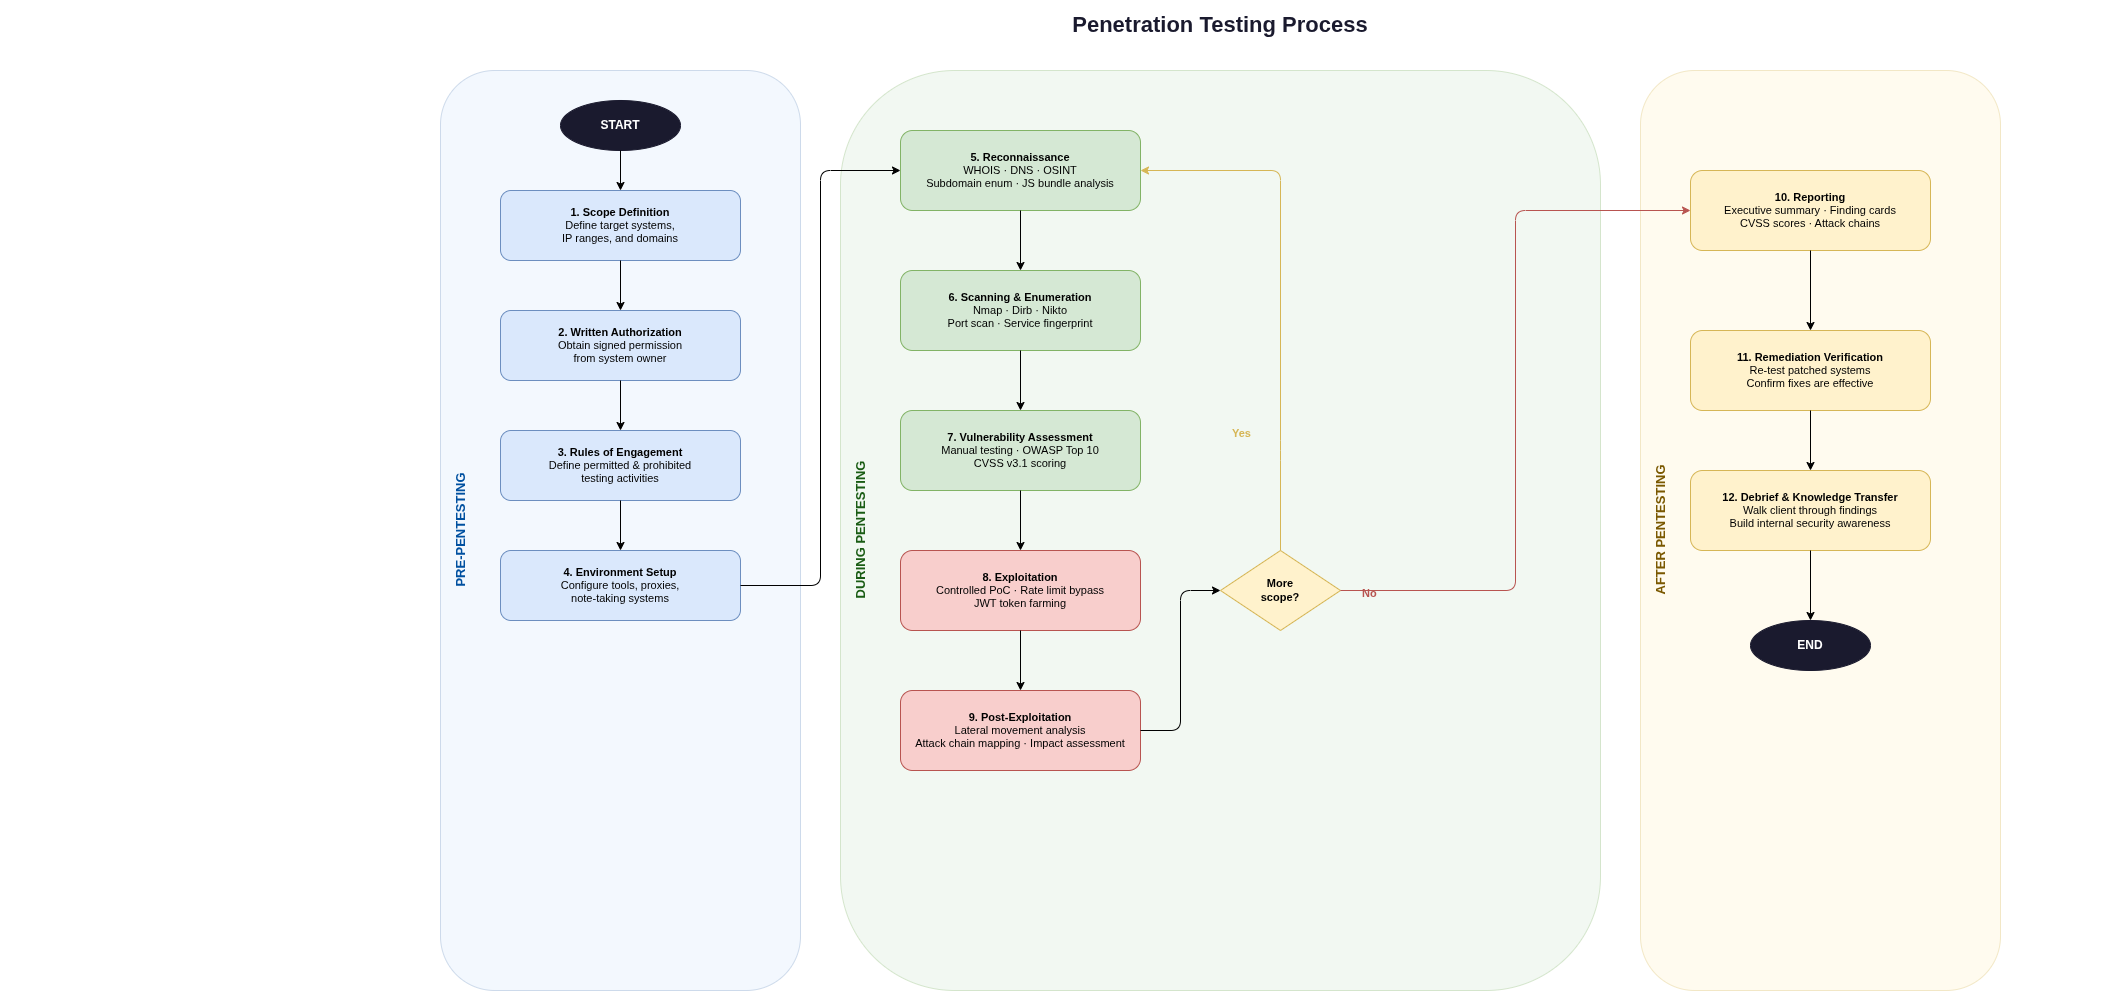

The diagram above was exported from draw.io. Its source (the exported page's mxGraphModel, read from the mxfile embedded in the PNG):
<mxGraphModel dx="3434" dy="1474" grid="1" gridSize="10" guides="1" tooltips="1" connect="1" arrows="1" fold="1" page="1" pageScale="1" pageWidth="1654" pageHeight="1169" math="0" shadow="0">
  <root>
    <mxCell id="0" />
    <mxCell id="1" parent="0" />
    <mxCell id="title" parent="1" style="text;html=1;strokeColor=none;fillColor=none;align=center;verticalAlign=middle;whiteSpace=wrap;rounded=0;fontSize=22;fontStyle=1;fontColor=#1a1a2e;" value="Penetration Testing Process" vertex="1">
      <mxGeometry height="50" width="1080" x="280" y="30" as="geometry" />
    </mxCell>
    <mxCell id="lane1bg" parent="1" style="rounded=1;whiteSpace=wrap;html=1;fillColor=#dae8fc;strokeColor=#6c8ebf;opacity=30;" value="" vertex="1">
      <mxGeometry height="920" width="360" x="40" y="100" as="geometry" />
    </mxCell>
    <mxCell id="lane1title" parent="1" style="text;html=1;strokeColor=none;fillColor=none;align=center;verticalAlign=middle;fontStyle=1;fontSize=13;fontColor=#0050a0;rotation=-90;" value="PRE-PENTESTING" vertex="1">
      <mxGeometry height="920" width="40" x="40" y="100" as="geometry" />
    </mxCell>
    <mxCell id="lane2bg" parent="1" style="rounded=1;whiteSpace=wrap;html=1;fillColor=#d5e8d4;strokeColor=#82b366;opacity=30;" value="" vertex="1">
      <mxGeometry height="920" width="760" x="440" y="100" as="geometry" />
    </mxCell>
    <mxCell id="lane2title" parent="1" style="text;html=1;strokeColor=none;fillColor=none;align=center;verticalAlign=middle;fontStyle=1;fontSize=13;fontColor=#1a5c14;rotation=-90;" value="DURING PENTESTING" vertex="1">
      <mxGeometry height="920" width="40" x="440" y="100" as="geometry" />
    </mxCell>
    <mxCell id="lane3bg" parent="1" style="rounded=1;whiteSpace=wrap;html=1;fillColor=#fff2cc;strokeColor=#d6b656;opacity=30;" value="" vertex="1">
      <mxGeometry height="920" width="360" x="1240" y="100" as="geometry" />
    </mxCell>
    <mxCell id="lane3title" parent="1" style="text;html=1;strokeColor=none;fillColor=none;align=center;verticalAlign=middle;fontStyle=1;fontSize=13;fontColor=#7a5800;rotation=-90;" value="AFTER PENTESTING" vertex="1">
      <mxGeometry height="920" width="40" x="1240" y="100" as="geometry" />
    </mxCell>
    <mxCell id="start" parent="1" style="ellipse;whiteSpace=wrap;html=1;fillColor=#1a1a2e;strokeColor=#1a1a2e;fontColor=#ffffff;fontStyle=1;fontSize=12;" value="START" vertex="1">
      <mxGeometry height="50" width="120" x="160" y="130" as="geometry" />
    </mxCell>
    <mxCell id="scope" parent="1" style="rounded=1;whiteSpace=wrap;html=1;fillColor=#dae8fc;strokeColor=#6c8ebf;fontSize=11;" value="&lt;b&gt;1. Scope Definition&lt;/b&gt;&lt;br&gt;Define target systems,&lt;br&gt;IP ranges, and domains" vertex="1">
      <mxGeometry height="70" width="240" x="100" y="220" as="geometry" />
    </mxCell>
    <mxCell id="auth" parent="1" style="rounded=1;whiteSpace=wrap;html=1;fillColor=#dae8fc;strokeColor=#6c8ebf;fontSize=11;" value="&lt;b&gt;2. Written Authorization&lt;/b&gt;&lt;br&gt;Obtain signed permission&lt;br&gt;from system owner" vertex="1">
      <mxGeometry height="70" width="240" x="100" y="340" as="geometry" />
    </mxCell>
    <mxCell id="roe" parent="1" style="rounded=1;whiteSpace=wrap;html=1;fillColor=#dae8fc;strokeColor=#6c8ebf;fontSize=11;" value="&lt;b&gt;3. Rules of Engagement&lt;/b&gt;&lt;br&gt;Define permitted &amp; prohibited&lt;br&gt;testing activities" vertex="1">
      <mxGeometry height="70" width="240" x="100" y="460" as="geometry" />
    </mxCell>
    <mxCell id="envsetup" parent="1" style="rounded=1;whiteSpace=wrap;html=1;fillColor=#dae8fc;strokeColor=#6c8ebf;fontSize=11;" value="&lt;b&gt;4. Environment Setup&lt;/b&gt;&lt;br&gt;Configure tools, proxies,&lt;br&gt;note-taking systems" vertex="1">
      <mxGeometry height="70" width="240" x="100" y="580" as="geometry" />
    </mxCell>
    <mxCell id="recon" parent="1" style="rounded=1;whiteSpace=wrap;html=1;fillColor=#d5e8d4;strokeColor=#82b366;fontSize=11;" value="&lt;b&gt;5. Reconnaissance&lt;/b&gt;&lt;br&gt;WHOIS · DNS · OSINT&lt;br&gt;Subdomain enum · JS bundle analysis" vertex="1">
      <mxGeometry height="80" width="240" x="500" y="160" as="geometry" />
    </mxCell>
    <mxCell id="scanning" parent="1" style="rounded=1;whiteSpace=wrap;html=1;fillColor=#d5e8d4;strokeColor=#82b366;fontSize=11;" value="&lt;b&gt;6. Scanning &amp; Enumeration&lt;/b&gt;&lt;br&gt;Nmap · Dirb · Nikto&lt;br&gt;Port scan · Service fingerprint" vertex="1">
      <mxGeometry height="80" width="240" x="500" y="300" as="geometry" />
    </mxCell>
    <mxCell id="vulnassess" parent="1" style="rounded=1;whiteSpace=wrap;html=1;fillColor=#d5e8d4;strokeColor=#82b366;fontSize=11;" value="&lt;b&gt;7. Vulnerability Assessment&lt;/b&gt;&lt;br&gt;Manual testing · OWASP Top 10&lt;br&gt;CVSS v3.1 scoring" vertex="1">
      <mxGeometry height="80" width="240" x="500" y="440" as="geometry" />
    </mxCell>
    <mxCell id="exploit" parent="1" style="rounded=1;whiteSpace=wrap;html=1;fillColor=#f8cecc;strokeColor=#b85450;fontSize=11;" value="&lt;b&gt;8. Exploitation&lt;/b&gt;&lt;br&gt;Controlled PoC · Rate limit bypass&lt;br&gt;JWT token farming" vertex="1">
      <mxGeometry height="80" width="240" x="500" y="580" as="geometry" />
    </mxCell>
    <mxCell id="postexploit" parent="1" style="rounded=1;whiteSpace=wrap;html=1;fillColor=#f8cecc;strokeColor=#b85450;fontSize=11;" value="&lt;b&gt;9. Post-Exploitation&lt;/b&gt;&lt;br&gt;Lateral movement analysis&lt;br&gt;Attack chain mapping · Impact assessment" vertex="1">
      <mxGeometry height="80" width="240" x="500" y="720" as="geometry" />
    </mxCell>
    <mxCell id="decision" parent="1" style="rhombus;whiteSpace=wrap;html=1;fillColor=#fff2cc;strokeColor=#d6b656;fontSize=11;fontStyle=1;" value="More&lt;br&gt;scope?" vertex="1">
      <mxGeometry height="80" width="120" x="820" y="580" as="geometry" />
    </mxCell>
    <mxCell id="yeslabel" parent="1" style="text;html=1;strokeColor=none;fillColor=none;fontSize=11;fontColor=#d6b656;fontStyle=1;" value="Yes" vertex="1">
      <mxGeometry height="20" width="40" x="830" y="450" as="geometry" />
    </mxCell>
    <mxCell id="nolabel" parent="1" style="text;html=1;strokeColor=none;fillColor=none;fontSize=11;fontColor=#b85450;fontStyle=1;" value="No" vertex="1">
      <mxGeometry height="20" width="40" x="960" y="610" as="geometry" />
    </mxCell>
    <mxCell id="reporting" parent="1" style="rounded=1;whiteSpace=wrap;html=1;fillColor=#fff2cc;strokeColor=#d6b656;fontSize=11;" value="&lt;b&gt;10. Reporting&lt;/b&gt;&lt;br&gt;Executive summary · Finding cards&lt;br&gt;CVSS scores · Attack chains" vertex="1">
      <mxGeometry height="80" width="240" x="1290" y="200" as="geometry" />
    </mxCell>
    <mxCell id="remediation" parent="1" style="rounded=1;whiteSpace=wrap;html=1;fillColor=#fff2cc;strokeColor=#d6b656;fontSize=11;" value="&lt;b&gt;11. Remediation Verification&lt;/b&gt;&lt;br&gt;Re-test patched systems&lt;br&gt;Confirm fixes are effective" vertex="1">
      <mxGeometry height="80" width="240" x="1290" y="360" as="geometry" />
    </mxCell>
    <mxCell id="debrief" parent="1" style="rounded=1;whiteSpace=wrap;html=1;fillColor=#fff2cc;strokeColor=#d6b656;fontSize=11;" value="&lt;b&gt;12. Debrief &amp; Knowledge Transfer&lt;/b&gt;&lt;br&gt;Walk client through findings&lt;br&gt;Build internal security awareness" vertex="1">
      <mxGeometry height="80" width="240" x="1290" y="500" as="geometry" />
    </mxCell>
    <mxCell id="end" parent="1" style="ellipse;whiteSpace=wrap;html=1;fillColor=#1a1a2e;strokeColor=#1a1a2e;fontColor=#ffffff;fontStyle=1;fontSize=12;" value="END" vertex="1">
      <mxGeometry height="50" width="120" x="1350" y="650" as="geometry" />
    </mxCell>
    <mxCell id="e1" edge="1" parent="1" source="start" style="edgeStyle=orthogonalEdgeStyle;" target="scope">
      <mxGeometry relative="1" as="geometry" />
    </mxCell>
    <mxCell id="e2" edge="1" parent="1" source="scope" style="edgeStyle=orthogonalEdgeStyle;" target="auth">
      <mxGeometry relative="1" as="geometry" />
    </mxCell>
    <mxCell id="e3" edge="1" parent="1" source="auth" style="edgeStyle=orthogonalEdgeStyle;" target="roe">
      <mxGeometry relative="1" as="geometry" />
    </mxCell>
    <mxCell id="e4" edge="1" parent="1" source="roe" style="edgeStyle=orthogonalEdgeStyle;" target="envsetup">
      <mxGeometry relative="1" as="geometry" />
    </mxCell>
    <mxCell id="e5" edge="1" parent="1" source="envsetup" style="edgeStyle=orthogonalEdgeStyle;exitX=1;exitY=0.5;entryX=0;entryY=0.5;" target="recon">
      <mxGeometry relative="1" as="geometry" />
    </mxCell>
    <mxCell id="e6" edge="1" parent="1" source="recon" style="edgeStyle=orthogonalEdgeStyle;" target="scanning">
      <mxGeometry relative="1" as="geometry" />
    </mxCell>
    <mxCell id="e7" edge="1" parent="1" source="scanning" style="edgeStyle=orthogonalEdgeStyle;" target="vulnassess">
      <mxGeometry relative="1" as="geometry" />
    </mxCell>
    <mxCell id="e8" edge="1" parent="1" source="vulnassess" style="edgeStyle=orthogonalEdgeStyle;" target="exploit">
      <mxGeometry relative="1" as="geometry" />
    </mxCell>
    <mxCell id="e9" edge="1" parent="1" source="exploit" style="edgeStyle=orthogonalEdgeStyle;" target="postexploit">
      <mxGeometry relative="1" as="geometry" />
    </mxCell>
    <mxCell id="e10" edge="1" parent="1" source="postexploit" style="edgeStyle=orthogonalEdgeStyle;exitX=1;exitY=0.5;entryX=0;entryY=0.5;" target="decision">
      <mxGeometry relative="1" as="geometry" />
    </mxCell>
    <mxCell id="e11" edge="1" parent="1" source="decision" style="edgeStyle=orthogonalEdgeStyle;exitX=0.5;exitY=0;entryX=1;entryY=0.5;strokeColor=#d6b656;" target="recon">
      <mxGeometry relative="1" as="geometry">
        <Array as="points">
          <mxPoint x="880" y="480" />
          <mxPoint x="880" y="200" />
        </Array>
      </mxGeometry>
    </mxCell>
    <mxCell id="e12" edge="1" parent="1" source="decision" style="edgeStyle=orthogonalEdgeStyle;exitX=1;exitY=0.5;entryX=0;entryY=0.5;strokeColor=#b85450;" target="reporting">
      <mxGeometry relative="1" as="geometry" />
    </mxCell>
    <mxCell id="e13" edge="1" parent="1" source="reporting" style="edgeStyle=orthogonalEdgeStyle;" target="remediation">
      <mxGeometry relative="1" as="geometry" />
    </mxCell>
    <mxCell id="e14" edge="1" parent="1" source="remediation" style="edgeStyle=orthogonalEdgeStyle;" target="debrief">
      <mxGeometry relative="1" as="geometry" />
    </mxCell>
    <mxCell id="e15" edge="1" parent="1" source="debrief" style="edgeStyle=orthogonalEdgeStyle;" target="end">
      <mxGeometry relative="1" as="geometry" />
    </mxCell>
  </root>
</mxGraphModel>